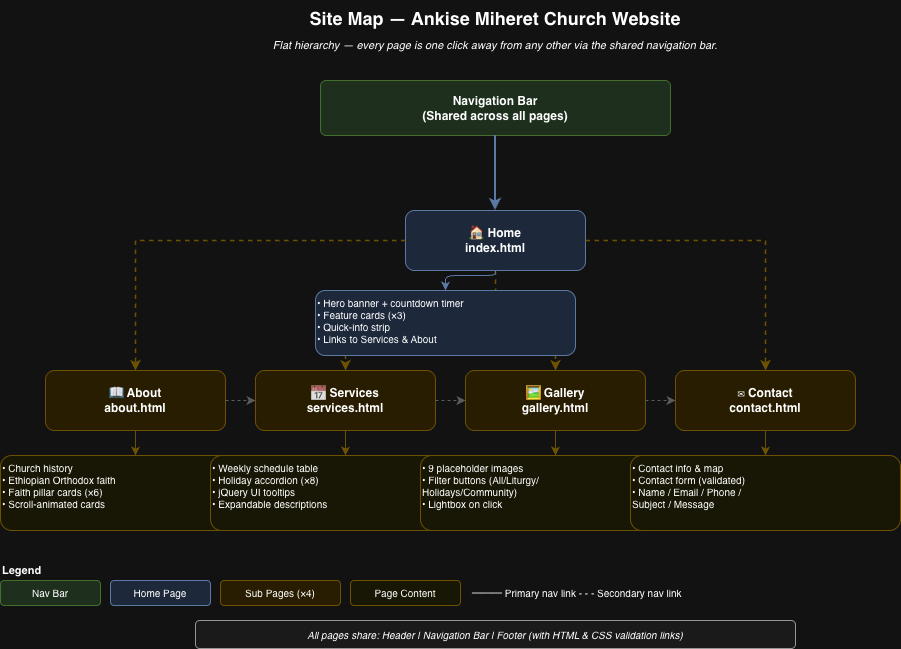

The diagram above was exported from draw.io. Its source (the exported page's mxGraphModel, read from the mxfile embedded in the PNG):
<mxGraphModel dx="1258" dy="801" grid="1" gridSize="10" guides="1" tooltips="1" connect="1" arrows="1" fold="0" page="1" pageScale="1" pageWidth="850" pageHeight="1100" math="0" shadow="0">
  <root>
    <mxCell id="0" />
    <mxCell id="1" parent="0" />
    <mxCell id="2" parent="1" style="text;html=1;strokeColor=none;fillColor=none;align=center;verticalAlign=middle;whiteSpace=wrap;rounded=0;fontSize=18;fontStyle=1;" value="Site Map — Ankise Miheret Church Website" vertex="1">
      <mxGeometry height="35" width="600" x="250" y="20" as="geometry" />
    </mxCell>
    <mxCell id="3" parent="1" style="text;html=1;strokeColor=none;fillColor=none;align=center;verticalAlign=middle;whiteSpace=wrap;rounded=0;fontSize=11;fontStyle=2;" value="Flat hierarchy — every page is one click away from any other via the shared navigation bar." vertex="1">
      <mxGeometry height="20" width="600" x="250" y="55" as="geometry" />
    </mxCell>
    <mxCell id="4" parent="1" style="rounded=1;whiteSpace=wrap;html=1;fillColor=#d5e8d4;strokeColor=#82b366;fontSize=12;fontStyle=1;arcSize=10;" value="Navigation Bar&#10;(Shared across all pages)" vertex="1">
      <mxGeometry height="55" width="350" x="375" y="100" as="geometry" />
    </mxCell>
    <mxCell id="10" parent="1" style="rounded=1;whiteSpace=wrap;html=1;fillColor=#dae8fc;strokeColor=#6c8ebf;fontSize=12;fontStyle=1;arcSize=15;" value="🏠 Home&#10;index.html" vertex="1">
      <mxGeometry height="60" width="180" x="460" y="230" as="geometry" />
    </mxCell>
    <mxCell id="e1" edge="1" parent="1" source="4" style="edgeStyle=orthogonalEdgeStyle;rounded=0;html=1;strokeColor=#6c8ebf;strokeWidth=2;" target="10">
      <mxGeometry relative="1" as="geometry" />
    </mxCell>
    <mxCell id="11" parent="1" style="rounded=1;whiteSpace=wrap;html=1;fillColor=#fff2cc;strokeColor=#d6b656;fontSize=12;fontStyle=1;arcSize=15;" value="📖 About&#10;about.html" vertex="1">
      <mxGeometry height="60" width="180" x="100" y="390" as="geometry" />
    </mxCell>
    <mxCell id="12" parent="1" style="rounded=1;whiteSpace=wrap;html=1;fillColor=#fff2cc;strokeColor=#d6b656;fontSize=12;fontStyle=1;arcSize=15;" value="📅 Services&#10;services.html" vertex="1">
      <mxGeometry height="60" width="180" x="310" y="390" as="geometry" />
    </mxCell>
    <mxCell id="13" parent="1" style="rounded=1;whiteSpace=wrap;html=1;fillColor=#fff2cc;strokeColor=#d6b656;fontSize=12;fontStyle=1;arcSize=15;" value="🖼 Gallery&#10;gallery.html" vertex="1">
      <mxGeometry height="60" width="180" x="520" y="390" as="geometry" />
    </mxCell>
    <mxCell id="14" parent="1" style="rounded=1;whiteSpace=wrap;html=1;fillColor=#fff2cc;strokeColor=#d6b656;fontSize=12;fontStyle=1;arcSize=15;" value="✉ Contact&#10;contact.html" vertex="1">
      <mxGeometry height="60" width="180" x="730" y="390" as="geometry" />
    </mxCell>
    <mxCell id="e2" edge="1" parent="1" source="10" style="edgeStyle=orthogonalEdgeStyle;rounded=0;html=1;strokeColor=#d6b656;strokeWidth=1.5;dashed=1;" target="11">
      <mxGeometry relative="1" as="geometry" />
    </mxCell>
    <mxCell id="e3" edge="1" parent="1" source="10" style="edgeStyle=orthogonalEdgeStyle;rounded=0;html=1;strokeColor=#d6b656;strokeWidth=1.5;dashed=1;" target="12">
      <mxGeometry relative="1" as="geometry" />
    </mxCell>
    <mxCell id="e4" edge="1" parent="1" source="10" style="edgeStyle=orthogonalEdgeStyle;rounded=0;html=1;strokeColor=#d6b656;strokeWidth=1.5;dashed=1;" target="13">
      <mxGeometry relative="1" as="geometry" />
    </mxCell>
    <mxCell id="e5" edge="1" parent="1" source="10" style="edgeStyle=orthogonalEdgeStyle;rounded=0;html=1;strokeColor=#d6b656;strokeWidth=1.5;dashed=1;" target="14">
      <mxGeometry relative="1" as="geometry" />
    </mxCell>
    <mxCell id="e6" edge="1" parent="1" source="11" style="edgeStyle=orthogonalEdgeStyle;rounded=0;html=1;strokeColor=#aaaaaa;strokeWidth=1;dashed=1;exitX=1;exitY=0.5;exitDx=0;exitDy=0;entryX=0;entryY=0.5;entryDx=0;entryDy=0;" target="12">
      <mxGeometry relative="1" as="geometry" />
    </mxCell>
    <mxCell id="e7" edge="1" parent="1" source="12" style="edgeStyle=orthogonalEdgeStyle;rounded=0;html=1;strokeColor=#aaaaaa;strokeWidth=1;dashed=1;exitX=1;exitY=0.5;exitDx=0;exitDy=0;entryX=0;entryY=0.5;entryDx=0;entryDy=0;" target="13">
      <mxGeometry relative="1" as="geometry" />
    </mxCell>
    <mxCell id="e8" edge="1" parent="1" source="13" style="edgeStyle=orthogonalEdgeStyle;rounded=0;html=1;strokeColor=#aaaaaa;strokeWidth=1;dashed=1;exitX=1;exitY=0.5;exitDx=0;exitDy=0;entryX=0;entryY=0.5;entryDx=0;entryDy=0;" target="14">
      <mxGeometry relative="1" as="geometry" />
    </mxCell>
    <mxCell id="20" parent="1" style="rounded=1;whiteSpace=wrap;html=1;fillColor=#fffde7;strokeColor=#d6b656;fontSize=10;verticalAlign=top;align=left;" value="• Church history&#10;• Ethiopian Orthodox faith&#10;• Faith pillar cards (×6)&#10;• Scroll-animated cards" vertex="1">
      <mxGeometry height="75" width="270" x="55" y="475" as="geometry" />
    </mxCell>
    <mxCell id="e20" edge="1" parent="1" source="11" style="edgeStyle=orthogonalEdgeStyle;html=1;strokeColor=#d6b656;strokeWidth=1;" target="20">
      <mxGeometry relative="1" as="geometry" />
    </mxCell>
    <mxCell id="21" parent="1" style="rounded=1;whiteSpace=wrap;html=1;fillColor=#fffde7;strokeColor=#d6b656;fontSize=10;verticalAlign=top;align=left;" value="• Weekly schedule table&#10;• Holiday accordion (×8)&#10;• jQuery UI tooltips&#10;• Expandable descriptions" vertex="1">
      <mxGeometry height="75" width="270" x="265" y="475" as="geometry" />
    </mxCell>
    <mxCell id="e21" edge="1" parent="1" source="12" style="edgeStyle=orthogonalEdgeStyle;html=1;strokeColor=#d6b656;strokeWidth=1;" target="21">
      <mxGeometry relative="1" as="geometry" />
    </mxCell>
    <mxCell id="22" parent="1" style="rounded=1;whiteSpace=wrap;html=1;fillColor=#fffde7;strokeColor=#d6b656;fontSize=10;verticalAlign=top;align=left;" value="• 9 placeholder images&#10;• Filter buttons (All/Liturgy/&#10;  Holidays/Community)&#10;• Lightbox on click" vertex="1">
      <mxGeometry height="75" width="270" x="475" y="475" as="geometry" />
    </mxCell>
    <mxCell id="e22" edge="1" parent="1" source="13" style="edgeStyle=orthogonalEdgeStyle;html=1;strokeColor=#d6b656;strokeWidth=1;" target="22">
      <mxGeometry relative="1" as="geometry" />
    </mxCell>
    <mxCell id="23" parent="1" style="rounded=1;whiteSpace=wrap;html=1;fillColor=#fffde7;strokeColor=#d6b656;fontSize=10;verticalAlign=top;align=left;" value="• Contact info &amp; map&#10;• Contact form (validated)&#10;• Name / Email / Phone /&#10;  Subject / Message" vertex="1">
      <mxGeometry height="75" width="270" x="685" y="475" as="geometry" />
    </mxCell>
    <mxCell id="e23" edge="1" parent="1" source="14" style="edgeStyle=orthogonalEdgeStyle;html=1;strokeColor=#d6b656;strokeWidth=1;" target="23">
      <mxGeometry relative="1" as="geometry" />
    </mxCell>
    <mxCell id="24" parent="1" style="rounded=1;whiteSpace=wrap;html=1;fillColor=#dae8fc;strokeColor=#6c8ebf;fontSize=10;verticalAlign=top;align=left;" value="• Hero banner + countdown timer&#10;• Feature cards (×3)&#10;• Quick-info strip&#10;• Links to Services &amp; About" vertex="1">
      <mxGeometry height="65" width="260" x="370" y="310" as="geometry" />
    </mxCell>
    <mxCell id="e24" edge="1" parent="1" source="10" style="edgeStyle=orthogonalEdgeStyle;html=1;strokeColor=#6c8ebf;strokeWidth=1;" target="24">
      <mxGeometry relative="1" as="geometry">
        <Array as="points">
          <mxPoint x="550" y="295" />
          <mxPoint x="500" y="295" />
        </Array>
      </mxGeometry>
    </mxCell>
    <mxCell id="30" parent="1" style="text;html=1;strokeColor=none;fillColor=none;align=left;verticalAlign=middle;whiteSpace=wrap;rounded=0;fontSize=11;fontStyle=1;" value="Legend" vertex="1">
      <mxGeometry height="20" width="80" x="55" y="580" as="geometry" />
    </mxCell>
    <mxCell id="31" parent="1" style="rounded=1;whiteSpace=wrap;html=1;fillColor=#d5e8d4;strokeColor=#82b366;fontSize=10;" value="Nav Bar" vertex="1">
      <mxGeometry height="25" width="100" x="55" y="600" as="geometry" />
    </mxCell>
    <mxCell id="32" parent="1" style="rounded=1;whiteSpace=wrap;html=1;fillColor=#dae8fc;strokeColor=#6c8ebf;fontSize=10;" value="Home Page" vertex="1">
      <mxGeometry height="25" width="100" x="165" y="600" as="geometry" />
    </mxCell>
    <mxCell id="33" parent="1" style="rounded=1;whiteSpace=wrap;html=1;fillColor=#fff2cc;strokeColor=#d6b656;fontSize=10;" value="Sub Pages (×4)" vertex="1">
      <mxGeometry height="25" width="120" x="275" y="600" as="geometry" />
    </mxCell>
    <mxCell id="34" parent="1" style="rounded=1;whiteSpace=wrap;html=1;fillColor=#fffde7;strokeColor=#d6b656;fontSize=10;" value="Page Content" vertex="1">
      <mxGeometry height="25" width="110" x="405" y="600" as="geometry" />
    </mxCell>
    <mxCell id="35" parent="1" style="text;html=1;strokeColor=none;fillColor=none;align=left;verticalAlign=middle;whiteSpace=wrap;rounded=0;fontSize=10;" value="─── Primary nav link      - - - Secondary nav link" vertex="1">
      <mxGeometry height="25" width="380" x="525" y="600" as="geometry" />
    </mxCell>
    <mxCell id="36" parent="1" style="text;html=1;strokeColor=#666666;fillColor=#f5f5f5;align=center;verticalAlign=middle;whiteSpace=wrap;rounded=1;fontSize=10;fontStyle=2;" value="All pages share: Header | Navigation Bar | Footer (with HTML &amp; CSS validation links)" vertex="1">
      <mxGeometry height="28" width="600" x="250" y="640" as="geometry" />
    </mxCell>
  </root>
</mxGraphModel>